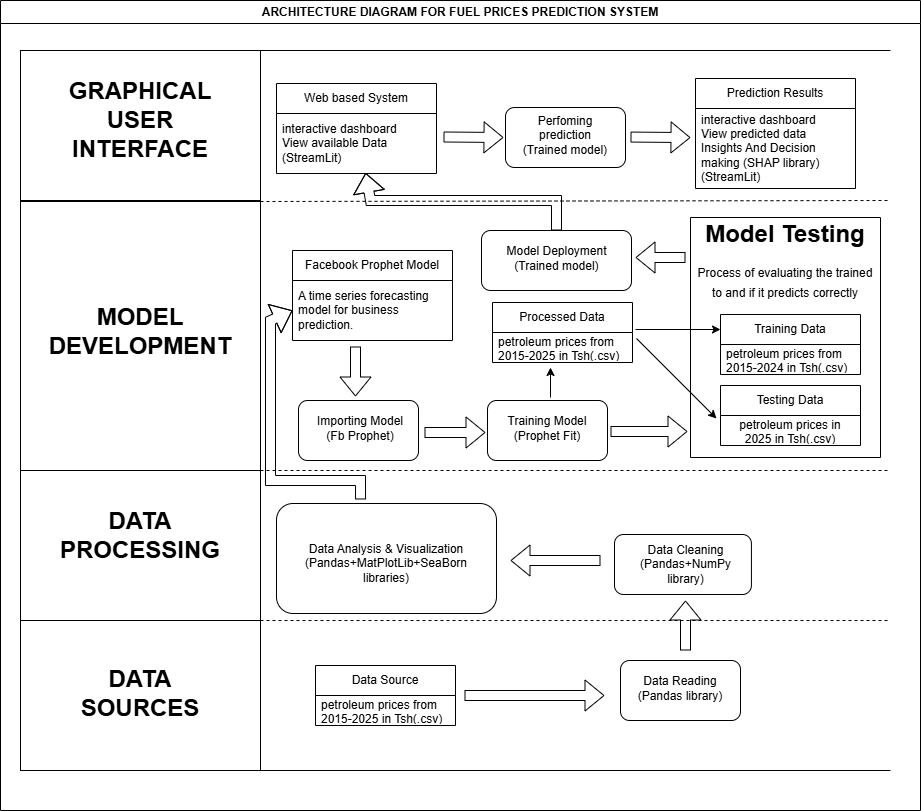

The diagram above was exported from draw.io. Its source (the exported page's mxGraphModel, read from the mxfile embedded in the PNG):
<mxGraphModel dx="1163" dy="705" grid="1" gridSize="10" guides="1" tooltips="1" connect="1" arrows="1" fold="1" page="1" pageScale="1" pageWidth="850" pageHeight="1100" math="0" shadow="0">
  <root>
    <mxCell id="0" />
    <mxCell id="1" parent="0" />
    <mxCell id="ETLHCPtzBW4FQoEhPKQF-1" parent="1" style="whiteSpace=wrap;html=1;aspect=fixed;rotation=0;" value="" vertex="1">
      <mxGeometry height="270" width="240" x="50" y="351" as="geometry" />
    </mxCell>
    <mxCell id="ETLHCPtzBW4FQoEhPKQF-2" parent="1" style="whiteSpace=wrap;html=1;aspect=fixed;rotation=0;" value="" vertex="1">
      <mxGeometry height="150" width="240" x="50" y="200" as="geometry" />
    </mxCell>
    <mxCell id="ETLHCPtzBW4FQoEhPKQF-3" parent="1" style="whiteSpace=wrap;html=1;aspect=fixed;rotation=0;" value="" vertex="1">
      <mxGeometry height="150" width="240" x="50" y="770" as="geometry" />
    </mxCell>
    <mxCell id="ETLHCPtzBW4FQoEhPKQF-4" edge="1" parent="1" source="ETLHCPtzBW4FQoEhPKQF-3" style="endArrow=none;dashed=1;html=1;rounded=0;exitX=1;exitY=0;exitDx=0;exitDy=0;" value="">
      <mxGeometry height="50" relative="1" width="50" as="geometry">
        <mxPoint x="400" y="650" as="sourcePoint" />
        <mxPoint x="920" y="770" as="targetPoint" />
      </mxGeometry>
    </mxCell>
    <mxCell id="ETLHCPtzBW4FQoEhPKQF-5" edge="1" parent="1" style="endArrow=none;dashed=1;html=1;rounded=0;exitX=1;exitY=0;exitDx=0;exitDy=0;" value="">
      <mxGeometry height="50" relative="1" width="50" as="geometry">
        <mxPoint x="290" y="351" as="sourcePoint" />
        <mxPoint x="920" y="350" as="targetPoint" />
      </mxGeometry>
    </mxCell>
    <mxCell id="ETLHCPtzBW4FQoEhPKQF-6" parent="1" style="text;html=1;whiteSpace=wrap;overflow=hidden;rounded=0;align=center;" value="&lt;h1 style=&quot;margin-top: 0px;&quot;&gt;DATA SOURCES&lt;/h1&gt;" vertex="1">
      <mxGeometry height="75" width="180" x="80" y="807.5" as="geometry" />
    </mxCell>
    <mxCell id="ETLHCPtzBW4FQoEhPKQF-7" parent="1" style="text;html=1;whiteSpace=wrap;overflow=hidden;rounded=0;align=center;" value="&lt;h1 style=&quot;margin-top: 0px;&quot;&gt;MODEL DEVELOPMENT&lt;/h1&gt;" vertex="1">
      <mxGeometry height="75" width="200" x="70" y="445.5" as="geometry" />
    </mxCell>
    <mxCell id="ETLHCPtzBW4FQoEhPKQF-8" parent="1" style="text;html=1;whiteSpace=wrap;overflow=hidden;rounded=0;align=center;" value="&lt;h1 style=&quot;margin-top: 0px;&quot;&gt;GRAPHICAL USER INTERFACE&lt;/h1&gt;" vertex="1">
      <mxGeometry height="120" width="200" x="70" y="220" as="geometry" />
    </mxCell>
    <mxCell id="ETLHCPtzBW4FQoEhPKQF-9" parent="1" style="swimlane;fontStyle=0;childLayout=stackLayout;horizontal=1;startSize=30;horizontalStack=0;resizeParent=1;resizeParentMax=0;resizeLast=0;collapsible=1;marginBottom=0;whiteSpace=wrap;html=1;" value="Data Source" vertex="1">
      <mxGeometry height="60" width="140" x="345" y="815" as="geometry" />
    </mxCell>
    <mxCell id="ETLHCPtzBW4FQoEhPKQF-10" parent="ETLHCPtzBW4FQoEhPKQF-9" style="text;strokeColor=none;fillColor=none;align=left;verticalAlign=middle;spacingLeft=4;spacingRight=4;overflow=hidden;points=[[0,0.5],[1,0.5]];portConstraint=eastwest;rotatable=0;whiteSpace=wrap;html=1;" value="petroleum prices from 2015-2025 in Tsh(.csv)" vertex="1">
      <mxGeometry height="30" width="140" y="30" as="geometry" />
    </mxCell>
    <mxCell id="ETLHCPtzBW4FQoEhPKQF-13" edge="1" parent="1" style="shape=flexArrow;endArrow=classic;html=1;rounded=0;" value="">
      <mxGeometry height="50" relative="1" width="50" as="geometry">
        <mxPoint x="494" y="845" as="sourcePoint" />
        <mxPoint x="634" y="845" as="targetPoint" />
      </mxGeometry>
    </mxCell>
    <mxCell id="ETLHCPtzBW4FQoEhPKQF-17" parent="1" style="whiteSpace=wrap;html=1;aspect=fixed;rotation=0;" value="" vertex="1">
      <mxGeometry height="150" width="240" x="50" y="620" as="geometry" />
    </mxCell>
    <mxCell id="ETLHCPtzBW4FQoEhPKQF-18" parent="1" style="text;html=1;whiteSpace=wrap;overflow=hidden;rounded=0;align=center;" value="&lt;h1 style=&quot;margin-top: 0px;&quot;&gt;DATA PROCESSING&lt;/h1&gt;" vertex="1">
      <mxGeometry height="75" width="180" x="80" y="650" as="geometry" />
    </mxCell>
    <mxCell id="ETLHCPtzBW4FQoEhPKQF-19" edge="1" parent="1" style="endArrow=none;dashed=1;html=1;rounded=0;exitX=1;exitY=0;exitDx=0;exitDy=0;" value="">
      <mxGeometry height="50" relative="1" width="50" as="geometry">
        <mxPoint x="290" y="620" as="sourcePoint" />
        <mxPoint x="920" y="620" as="targetPoint" />
      </mxGeometry>
    </mxCell>
    <mxCell id="ETLHCPtzBW4FQoEhPKQF-24" edge="1" parent="1" style="shape=flexArrow;endArrow=classic;html=1;rounded=0;" value="">
      <mxGeometry height="50" relative="1" width="50" as="geometry">
        <mxPoint x="715" y="800" as="sourcePoint" />
        <mxPoint x="715" y="750" as="targetPoint" />
      </mxGeometry>
    </mxCell>
    <mxCell id="ETLHCPtzBW4FQoEhPKQF-25" connectable="0" parent="1" style="group" value="" vertex="1">
      <mxGeometry height="60" width="136.92" x="630" y="684" as="geometry" />
    </mxCell>
    <mxCell id="ETLHCPtzBW4FQoEhPKQF-22" parent="ETLHCPtzBW4FQoEhPKQF-25" style="rounded=1;whiteSpace=wrap;html=1;" value="" vertex="1">
      <mxGeometry height="60" width="136.92" x="14" as="geometry" />
    </mxCell>
    <mxCell id="ETLHCPtzBW4FQoEhPKQF-23" parent="ETLHCPtzBW4FQoEhPKQF-25" style="text;html=1;whiteSpace=wrap;strokeColor=none;fillColor=none;align=center;verticalAlign=middle;rounded=0;" value="Data Cleaning&lt;div&gt;(Pandas+NumPy library)&lt;/div&gt;" vertex="1">
      <mxGeometry height="45" width="90.77" x="40" y="7.5" as="geometry" />
    </mxCell>
    <mxCell id="ETLHCPtzBW4FQoEhPKQF-26" connectable="0" parent="1" style="group" value="" vertex="1">
      <mxGeometry height="60" width="220" x="306" y="703" as="geometry" />
    </mxCell>
    <mxCell id="ETLHCPtzBW4FQoEhPKQF-27" parent="ETLHCPtzBW4FQoEhPKQF-26" style="rounded=1;whiteSpace=wrap;html=1;" value="" vertex="1">
      <mxGeometry height="110" width="220" y="-50" as="geometry" />
    </mxCell>
    <mxCell id="ETLHCPtzBW4FQoEhPKQF-28" parent="ETLHCPtzBW4FQoEhPKQF-26" style="text;html=1;whiteSpace=wrap;strokeColor=none;fillColor=none;align=center;verticalAlign=middle;rounded=0;" value="Data Analysis &amp;amp; Visualization&lt;div&gt;(Pandas+MatPlotLib+SeaBorn libraries)&lt;/div&gt;" vertex="1">
      <mxGeometry height="80" width="187.85" x="16.07" y="-30" as="geometry" />
    </mxCell>
    <mxCell id="ETLHCPtzBW4FQoEhPKQF-29" edge="1" parent="1" style="shape=flexArrow;endArrow=classic;html=1;rounded=0;" value="">
      <mxGeometry height="50" relative="1" width="50" as="geometry">
        <mxPoint x="630" y="710" as="sourcePoint" />
        <mxPoint x="540" y="710" as="targetPoint" />
      </mxGeometry>
    </mxCell>
    <mxCell id="ETLHCPtzBW4FQoEhPKQF-30" connectable="0" parent="1" style="group" value="" vertex="1">
      <mxGeometry height="60" width="120" x="650" y="810" as="geometry" />
    </mxCell>
    <mxCell id="ETLHCPtzBW4FQoEhPKQF-14" parent="ETLHCPtzBW4FQoEhPKQF-30" style="rounded=1;whiteSpace=wrap;html=1;" value="" vertex="1">
      <mxGeometry height="60" width="120" as="geometry" />
    </mxCell>
    <mxCell id="ETLHCPtzBW4FQoEhPKQF-21" parent="ETLHCPtzBW4FQoEhPKQF-30" style="text;html=1;whiteSpace=wrap;strokeColor=none;fillColor=none;align=center;verticalAlign=middle;rounded=0;" value="Data Reading&lt;div&gt;(Pandas library)&lt;/div&gt;" vertex="1">
      <mxGeometry height="45" width="100" x="10" y="5" as="geometry" />
    </mxCell>
    <mxCell id="ETLHCPtzBW4FQoEhPKQF-32" parent="1" style="swimlane;fontStyle=0;childLayout=stackLayout;horizontal=1;startSize=30;horizontalStack=0;resizeParent=1;resizeParentMax=0;resizeLast=0;collapsible=1;marginBottom=0;whiteSpace=wrap;html=1;" value="Facebook Prophet Model" vertex="1">
      <mxGeometry height="90" width="160" x="322" y="400" as="geometry" />
    </mxCell>
    <mxCell id="ETLHCPtzBW4FQoEhPKQF-33" parent="ETLHCPtzBW4FQoEhPKQF-32" style="text;strokeColor=none;fillColor=none;align=left;verticalAlign=middle;spacingLeft=4;spacingRight=4;overflow=hidden;points=[[0,0.5],[1,0.5]];portConstraint=eastwest;rotatable=0;whiteSpace=wrap;html=1;" value="A time series forecasting model for business prediction." vertex="1">
      <mxGeometry height="60" width="160" y="30" as="geometry" />
    </mxCell>
    <mxCell id="ETLHCPtzBW4FQoEhPKQF-34" connectable="0" parent="1" style="group" value="" vertex="1">
      <mxGeometry height="60" width="120" x="339" y="550" as="geometry" />
    </mxCell>
    <mxCell id="ETLHCPtzBW4FQoEhPKQF-35" parent="ETLHCPtzBW4FQoEhPKQF-34" style="rounded=1;whiteSpace=wrap;html=1;" value="" vertex="1">
      <mxGeometry height="60" width="120" x="-11" as="geometry" />
    </mxCell>
    <mxCell id="ETLHCPtzBW4FQoEhPKQF-36" parent="ETLHCPtzBW4FQoEhPKQF-34" style="text;html=1;whiteSpace=wrap;strokeColor=none;fillColor=none;align=center;verticalAlign=middle;rounded=0;" value="Importing Model&lt;br&gt;&lt;div&gt;(Fb Prophet)&lt;/div&gt;" vertex="1">
      <mxGeometry height="45" width="100" x="1" y="5" as="geometry" />
    </mxCell>
    <mxCell id="ETLHCPtzBW4FQoEhPKQF-40" connectable="0" parent="1" style="group" value="" vertex="1">
      <mxGeometry height="60" width="120" x="517" y="550" as="geometry" />
    </mxCell>
    <mxCell id="ETLHCPtzBW4FQoEhPKQF-41" parent="ETLHCPtzBW4FQoEhPKQF-40" style="rounded=1;whiteSpace=wrap;html=1;" value="" vertex="1">
      <mxGeometry height="60" width="120" as="geometry" />
    </mxCell>
    <mxCell id="ETLHCPtzBW4FQoEhPKQF-42" parent="ETLHCPtzBW4FQoEhPKQF-40" style="text;html=1;whiteSpace=wrap;strokeColor=none;fillColor=none;align=center;verticalAlign=middle;rounded=0;" value="Training Model&lt;br&gt;&lt;div&gt;(Prophet Fit)&lt;/div&gt;" vertex="1">
      <mxGeometry height="45" width="100" x="10" y="5" as="geometry" />
    </mxCell>
    <mxCell id="ETLHCPtzBW4FQoEhPKQF-43" parent="1" style="swimlane;fontStyle=0;childLayout=stackLayout;horizontal=1;startSize=30;horizontalStack=0;resizeParent=1;resizeParentMax=0;resizeLast=0;collapsible=1;marginBottom=0;whiteSpace=wrap;html=1;" value="Processed Data" vertex="1">
      <mxGeometry height="60" width="140" x="522" y="452" as="geometry" />
    </mxCell>
    <mxCell id="ETLHCPtzBW4FQoEhPKQF-44" parent="ETLHCPtzBW4FQoEhPKQF-43" style="text;strokeColor=none;fillColor=none;align=left;verticalAlign=middle;spacingLeft=4;spacingRight=4;overflow=hidden;points=[[0,0.5],[1,0.5]];portConstraint=eastwest;rotatable=0;whiteSpace=wrap;html=1;" value="petroleum prices from 2015-2025 in Tsh(.csv)" vertex="1">
      <mxGeometry height="30" width="140" y="30" as="geometry" />
    </mxCell>
    <mxCell id="ETLHCPtzBW4FQoEhPKQF-45" parent="1" style="swimlane;startSize=0;" value="" vertex="1">
      <mxGeometry height="240" width="190" x="720" y="367" as="geometry" />
    </mxCell>
    <mxCell id="ETLHCPtzBW4FQoEhPKQF-47" parent="ETLHCPtzBW4FQoEhPKQF-45" style="text;html=1;whiteSpace=wrap;overflow=hidden;rounded=0;align=center;" value="&lt;div style=&quot;line-height: 80%;&quot;&gt;&lt;h1 style=&quot;margin-top: 0px; line-height: 80%;&quot;&gt;&lt;span style=&quot;background-color: transparent; color: light-dark(rgb(0, 0, 0), rgb(255, 255, 255));&quot;&gt;Model Testing&lt;/span&gt;&lt;/h1&gt;&lt;h1 style=&quot;margin-top: 0px; line-height: 80%;&quot;&gt;&lt;span style=&quot;font-size: 12px; font-weight: 400; line-height: 80%;&quot;&gt;Process of evaluating the trained to and if it predicts correctly&lt;/span&gt;&lt;/h1&gt;&lt;/div&gt;" vertex="1">
      <mxGeometry height="180" width="190" as="geometry" />
    </mxCell>
    <mxCell id="ETLHCPtzBW4FQoEhPKQF-50" parent="ETLHCPtzBW4FQoEhPKQF-45" style="swimlane;fontStyle=0;childLayout=stackLayout;horizontal=1;startSize=30;horizontalStack=0;resizeParent=1;resizeParentMax=0;resizeLast=0;collapsible=1;marginBottom=0;whiteSpace=wrap;html=1;" value="Testing Data" vertex="1">
      <mxGeometry height="60" width="140" x="30" y="168" as="geometry" />
    </mxCell>
    <mxCell id="ETLHCPtzBW4FQoEhPKQF-51" parent="ETLHCPtzBW4FQoEhPKQF-50" style="text;strokeColor=none;fillColor=none;align=center;verticalAlign=middle;spacingLeft=4;spacingRight=4;overflow=hidden;points=[[0,0.5],[1,0.5]];portConstraint=eastwest;rotatable=0;whiteSpace=wrap;html=1;" value="petroleum prices in 2025 in Tsh(.csv)" vertex="1">
      <mxGeometry height="30" width="140" y="30" as="geometry" />
    </mxCell>
    <mxCell id="ETLHCPtzBW4FQoEhPKQF-48" parent="1" style="swimlane;fontStyle=0;childLayout=stackLayout;horizontal=1;startSize=30;horizontalStack=0;resizeParent=1;resizeParentMax=0;resizeLast=0;collapsible=1;marginBottom=0;whiteSpace=wrap;html=1;" value="Training Data" vertex="1">
      <mxGeometry height="60" width="140" x="750" y="464" as="geometry" />
    </mxCell>
    <mxCell id="ETLHCPtzBW4FQoEhPKQF-49" parent="ETLHCPtzBW4FQoEhPKQF-48" style="text;strokeColor=none;fillColor=none;align=left;verticalAlign=middle;spacingLeft=4;spacingRight=4;overflow=hidden;points=[[0,0.5],[1,0.5]];portConstraint=eastwest;rotatable=0;whiteSpace=wrap;html=1;" value="petroleum prices from 2015-2024 in Tsh(.csv)" vertex="1">
      <mxGeometry height="30" width="140" y="30" as="geometry" />
    </mxCell>
    <mxCell id="ETLHCPtzBW4FQoEhPKQF-54" edge="1" parent="1" style="shape=flexArrow;endArrow=classic;html=1;rounded=0;" value="">
      <mxGeometry height="50" relative="1" width="50" as="geometry">
        <mxPoint x="385" y="496" as="sourcePoint" />
        <mxPoint x="385" y="546" as="targetPoint" />
      </mxGeometry>
    </mxCell>
    <mxCell id="ETLHCPtzBW4FQoEhPKQF-55" edge="1" parent="1" style="shape=flexArrow;endArrow=classic;html=1;rounded=0;" value="">
      <mxGeometry height="50" relative="1" width="50" as="geometry">
        <mxPoint x="454" y="582" as="sourcePoint" />
        <mxPoint x="515" y="582" as="targetPoint" />
      </mxGeometry>
    </mxCell>
    <mxCell id="ETLHCPtzBW4FQoEhPKQF-57" edge="1" parent="1" style="endArrow=classic;html=1;rounded=0;" value="">
      <mxGeometry height="50" relative="1" width="50" as="geometry">
        <mxPoint x="580" y="547" as="sourcePoint" />
        <mxPoint x="580" y="517" as="targetPoint" />
      </mxGeometry>
    </mxCell>
    <mxCell id="ETLHCPtzBW4FQoEhPKQF-58" edge="1" parent="1" style="shape=flexArrow;endArrow=classic;html=1;rounded=0;entryX=0;entryY=0.75;entryDx=0;entryDy=0;" value="">
      <mxGeometry height="50" relative="1" width="50" as="geometry">
        <mxPoint x="640" y="581" as="sourcePoint" />
        <mxPoint x="717" y="581.0000000000001" as="targetPoint" />
      </mxGeometry>
    </mxCell>
    <mxCell id="ETLHCPtzBW4FQoEhPKQF-59" edge="1" parent="1" style="endArrow=classic;html=1;rounded=0;entryX=0;entryY=0.25;entryDx=0;entryDy=0;" target="ETLHCPtzBW4FQoEhPKQF-48" value="">
      <mxGeometry height="50" relative="1" width="50" as="geometry">
        <mxPoint x="665" y="479" as="sourcePoint" />
        <mxPoint x="690" y="490" as="targetPoint" />
      </mxGeometry>
    </mxCell>
    <mxCell id="ETLHCPtzBW4FQoEhPKQF-60" edge="1" parent="1" style="endArrow=classic;html=1;rounded=0;entryX=0;entryY=0;entryDx=0;entryDy=0;entryPerimeter=0;" value="">
      <mxGeometry height="50" relative="1" width="50" as="geometry">
        <mxPoint x="666" y="488" as="sourcePoint" />
        <mxPoint x="746" y="568.0000000000001" as="targetPoint" />
      </mxGeometry>
    </mxCell>
    <mxCell id="ETLHCPtzBW4FQoEhPKQF-63" connectable="0" parent="1" style="group" value="" vertex="1">
      <mxGeometry height="60" width="150" x="511" y="380" as="geometry" />
    </mxCell>
    <mxCell id="ETLHCPtzBW4FQoEhPKQF-64" parent="ETLHCPtzBW4FQoEhPKQF-63" style="rounded=1;whiteSpace=wrap;html=1;" value="" vertex="1">
      <mxGeometry height="60" width="150" as="geometry" />
    </mxCell>
    <mxCell id="ETLHCPtzBW4FQoEhPKQF-65" parent="ETLHCPtzBW4FQoEhPKQF-63" style="text;html=1;whiteSpace=wrap;strokeColor=none;fillColor=none;align=center;verticalAlign=middle;rounded=0;" value="Model Deployment&lt;br&gt;&lt;div&gt;(Trained model)&lt;/div&gt;" vertex="1">
      <mxGeometry height="45" width="125" x="12.500000000000002" y="5" as="geometry" />
    </mxCell>
    <mxCell id="ETLHCPtzBW4FQoEhPKQF-66" edge="1" parent="1" style="shape=flexArrow;endArrow=classic;html=1;rounded=1;curved=0;exitX=0;exitY=0.111;exitDx=0;exitDy=0;exitPerimeter=0;" value="">
      <mxGeometry height="50" relative="1" width="50" as="geometry">
        <mxPoint x="715" y="406.9799999999999" as="sourcePoint" />
        <mxPoint x="665" y="407" as="targetPoint" />
      </mxGeometry>
    </mxCell>
    <mxCell id="ETLHCPtzBW4FQoEhPKQF-67" edge="1" parent="1" style="shape=flexArrow;endArrow=classic;html=1;rounded=0;exitX=0.382;exitY=0.009;exitDx=0;exitDy=0;exitPerimeter=0;entryX=0;entryY=0.5;entryDx=0;entryDy=0;" target="ETLHCPtzBW4FQoEhPKQF-33" value="">
      <mxGeometry height="50" relative="1" width="50" as="geometry">
        <Array as="points">
          <mxPoint x="390" y="630" />
          <mxPoint x="300" y="630" />
          <mxPoint x="300" y="470" />
        </Array>
        <mxPoint x="390.03999999999996" y="648.99" as="sourcePoint" />
        <mxPoint x="330" y="500" as="targetPoint" />
      </mxGeometry>
    </mxCell>
    <mxCell id="ETLHCPtzBW4FQoEhPKQF-68" parent="1" style="swimlane;fontStyle=0;childLayout=stackLayout;horizontal=1;startSize=30;horizontalStack=0;resizeParent=1;resizeParentMax=0;resizeLast=0;collapsible=1;marginBottom=0;whiteSpace=wrap;html=1;" value="Web based System" vertex="1">
      <mxGeometry height="90" width="160" x="306" y="233" as="geometry" />
    </mxCell>
    <mxCell id="ETLHCPtzBW4FQoEhPKQF-69" parent="ETLHCPtzBW4FQoEhPKQF-68" style="text;strokeColor=none;fillColor=none;align=left;verticalAlign=middle;spacingLeft=4;spacingRight=4;overflow=hidden;points=[[0,0.5],[1,0.5]];portConstraint=eastwest;rotatable=0;whiteSpace=wrap;html=1;" value="interactive dashboard&lt;div&gt;View available Data&lt;br&gt;&lt;div&gt;(StreamLit)&lt;/div&gt;&lt;/div&gt;" vertex="1">
      <mxGeometry height="60" width="160" y="30" as="geometry" />
    </mxCell>
    <mxCell id="ETLHCPtzBW4FQoEhPKQF-70" connectable="0" parent="1" style="group" value="" vertex="1">
      <mxGeometry height="60" width="120" x="535" y="257" as="geometry" />
    </mxCell>
    <mxCell id="ETLHCPtzBW4FQoEhPKQF-71" parent="ETLHCPtzBW4FQoEhPKQF-70" style="rounded=1;whiteSpace=wrap;html=1;" value="" vertex="1">
      <mxGeometry height="60" width="120" as="geometry" />
    </mxCell>
    <mxCell id="ETLHCPtzBW4FQoEhPKQF-72" parent="ETLHCPtzBW4FQoEhPKQF-70" style="text;html=1;whiteSpace=wrap;strokeColor=none;fillColor=none;align=center;verticalAlign=middle;rounded=0;" value="Perfoming prediction&lt;br&gt;&lt;div&gt;(Trained model)&lt;/div&gt;" vertex="1">
      <mxGeometry height="45" width="100" x="10" y="5" as="geometry" />
    </mxCell>
    <mxCell id="ETLHCPtzBW4FQoEhPKQF-73" parent="1" style="swimlane;fontStyle=0;childLayout=stackLayout;horizontal=1;startSize=30;horizontalStack=0;resizeParent=1;resizeParentMax=0;resizeLast=0;collapsible=1;marginBottom=0;whiteSpace=wrap;html=1;" value="Prediction Results" vertex="1">
      <mxGeometry height="110" width="160" x="725" y="228" as="geometry" />
    </mxCell>
    <mxCell id="ETLHCPtzBW4FQoEhPKQF-74" parent="ETLHCPtzBW4FQoEhPKQF-73" style="text;strokeColor=none;fillColor=none;align=left;verticalAlign=middle;spacingLeft=4;spacingRight=4;overflow=hidden;points=[[0,0.5],[1,0.5]];portConstraint=eastwest;rotatable=0;whiteSpace=wrap;html=1;" value="interactive dashboard&lt;div&gt;View predicted data&lt;/div&gt;&lt;div&gt;Insights And Decision making (SHAP library)&lt;br&gt;&lt;div&gt;(StreamLit)&lt;/div&gt;&lt;/div&gt;" vertex="1">
      <mxGeometry height="80" width="160" y="30" as="geometry" />
    </mxCell>
    <mxCell id="ETLHCPtzBW4FQoEhPKQF-75" edge="1" parent="1" source="ETLHCPtzBW4FQoEhPKQF-64" style="shape=flexArrow;endArrow=classic;html=1;rounded=0;exitX=0.5;exitY=0;exitDx=0;exitDy=0;entryX=0.557;entryY=0.99;entryDx=0;entryDy=0;entryPerimeter=0;" target="ETLHCPtzBW4FQoEhPKQF-69" value="">
      <mxGeometry height="50" relative="1" width="50" as="geometry">
        <Array as="points">
          <mxPoint x="586" y="350" />
          <mxPoint x="400" y="350" />
        </Array>
        <mxPoint x="620" y="370" as="sourcePoint" />
        <mxPoint x="400" y="330" as="targetPoint" />
      </mxGeometry>
    </mxCell>
    <mxCell id="ETLHCPtzBW4FQoEhPKQF-76" edge="1" parent="1" style="shape=flexArrow;endArrow=classic;html=1;rounded=0;exitX=1;exitY=0.25;exitDx=0;exitDy=0;" value="">
      <mxGeometry height="50" relative="1" width="50" as="geometry">
        <mxPoint x="473" y="286.5" as="sourcePoint" />
        <mxPoint x="533" y="287" as="targetPoint" />
      </mxGeometry>
    </mxCell>
    <mxCell id="ETLHCPtzBW4FQoEhPKQF-77" edge="1" parent="1" style="shape=flexArrow;endArrow=classic;html=1;rounded=0;exitX=1;exitY=0.25;exitDx=0;exitDy=0;" value="">
      <mxGeometry height="50" relative="1" width="50" as="geometry">
        <mxPoint x="660" y="286.57" as="sourcePoint" />
        <mxPoint x="720" y="287.07" as="targetPoint" />
      </mxGeometry>
    </mxCell>
    <mxCell id="ETLHCPtzBW4FQoEhPKQF-80" edge="1" parent="1" source="ETLHCPtzBW4FQoEhPKQF-3" style="endArrow=none;html=1;rounded=0;exitX=1;exitY=1;exitDx=0;exitDy=0;" value="">
      <mxGeometry height="50" relative="1" width="50" as="geometry">
        <mxPoint x="300" y="920" as="sourcePoint" />
        <mxPoint x="920" y="920" as="targetPoint" />
      </mxGeometry>
    </mxCell>
    <mxCell id="ETLHCPtzBW4FQoEhPKQF-81" edge="1" parent="1" style="endArrow=none;html=1;rounded=0;exitX=1;exitY=1;exitDx=0;exitDy=0;" value="">
      <mxGeometry height="50" relative="1" width="50" as="geometry">
        <mxPoint x="290" y="200" as="sourcePoint" />
        <mxPoint x="920" y="200" as="targetPoint" />
      </mxGeometry>
    </mxCell>
    <mxCell id="ETLHCPtzBW4FQoEhPKQF-83" parent="1" style="swimlane;whiteSpace=wrap;html=1;" value="ARCHITECTURE DIAGRAM FOR FUEL PRICES PREDICTION SYSTEM" vertex="1">
      <mxGeometry height="810" width="920" x="30" y="150" as="geometry" />
    </mxCell>
  </root>
</mxGraphModel>